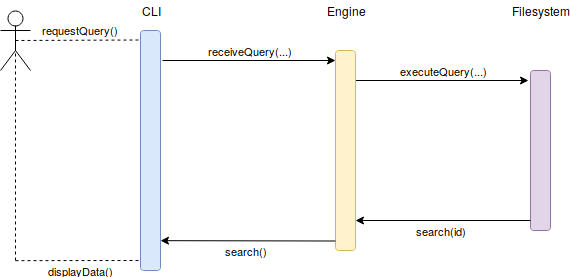

The diagram above was exported from draw.io. Its source (the exported page's mxGraphModel, read from the mxfile embedded in the PNG):
<mxGraphModel dx="828" dy="494" grid="1" gridSize="10" guides="1" tooltips="1" connect="1" arrows="1" fold="1" page="1" pageScale="1" pageWidth="850" pageHeight="1100" math="0" shadow="0">
  <root>
    <mxCell id="0" />
    <mxCell id="1" parent="0" />
    <mxCell id="2" value="executeQuery(...)" style="endArrow=classic;html=1;exitX=1.1;exitY=0.125;exitDx=0;exitDy=0;exitPerimeter=0;" edge="1" parent="1">
      <mxGeometry x="0.0173" y="10" width="50" height="50" relative="1" as="geometry">
        <mxPoint x="435" y="400" as="sourcePoint" />
        <mxPoint x="608" y="400" as="targetPoint" />
        <mxPoint as="offset" />
      </mxGeometry>
    </mxCell>
    <mxCell id="3" value="" style="rounded=1;whiteSpace=wrap;html=1;fillColor=#dae8fc;strokeColor=#6c8ebf;" vertex="1" parent="1">
      <mxGeometry x="220" y="350" width="20" height="240" as="geometry" />
    </mxCell>
    <mxCell id="4" value="CLI" style="text;html=1;strokeColor=none;fillColor=none;align=center;verticalAlign=middle;whiteSpace=wrap;rounded=0;" vertex="1" parent="1">
      <mxGeometry x="210" y="320" width="40" height="20" as="geometry" />
    </mxCell>
    <mxCell id="5" value="" style="rounded=1;whiteSpace=wrap;html=1;fillColor=#fff2cc;strokeColor=#d6b656;" vertex="1" parent="1">
      <mxGeometry x="415" y="370" width="20" height="200" as="geometry" />
    </mxCell>
    <mxCell id="6" value="Engine" style="text;html=1;strokeColor=none;fillColor=none;align=center;verticalAlign=middle;whiteSpace=wrap;rounded=0;" vertex="1" parent="1">
      <mxGeometry x="405" y="320" width="40" height="20" as="geometry" />
    </mxCell>
    <mxCell id="7" value="" style="rounded=1;whiteSpace=wrap;html=1;fillColor=#e1d5e7;strokeColor=#9673a6;" vertex="1" parent="1">
      <mxGeometry x="610" y="390" width="20" height="160" as="geometry" />
    </mxCell>
    <mxCell id="8" value="Filesystem" style="text;html=1;strokeColor=none;fillColor=none;align=center;verticalAlign=middle;whiteSpace=wrap;rounded=0;" vertex="1" parent="1">
      <mxGeometry x="600" y="320" width="40" height="20" as="geometry" />
    </mxCell>
    <mxCell id="9" value="" style="shape=umlActor;verticalLabelPosition=bottom;labelBackgroundColor=#ffffff;verticalAlign=top;html=1;outlineConnect=0;" vertex="1" parent="1">
      <mxGeometry x="80" y="330" width="30" height="60" as="geometry" />
    </mxCell>
    <mxCell id="10" value="receiveQuery(...)" style="endArrow=classic;html=1;exitX=1.1;exitY=0.125;exitDx=0;exitDy=0;exitPerimeter=0;" edge="1" source="3" parent="1">
      <mxGeometry x="0.0173" y="10" width="50" height="50" relative="1" as="geometry">
        <mxPoint x="245" y="380" as="sourcePoint" />
        <mxPoint x="415" y="380" as="targetPoint" />
        <mxPoint as="offset" />
      </mxGeometry>
    </mxCell>
    <mxCell id="11" value="requestQuery()" style="endArrow=none;dashed=1;html=1;exitX=0.5;exitY=0.5;exitDx=0;exitDy=0;exitPerimeter=0;" edge="1" source="9" parent="1">
      <mxGeometry x="0.0402" y="10" width="50" height="50" relative="1" as="geometry">
        <mxPoint x="170" y="359.5" as="sourcePoint" />
        <mxPoint x="220" y="359.5" as="targetPoint" />
        <mxPoint as="offset" />
      </mxGeometry>
    </mxCell>
    <mxCell id="12" value="search(id)" style="endArrow=classic;html=1;entryX=1.019;entryY=0.85;entryDx=0;entryDy=0;entryPerimeter=0;" edge="1" target="5" parent="1">
      <mxGeometry x="0.0173" y="10" width="50" height="50" relative="1" as="geometry">
        <mxPoint x="610" y="540" as="sourcePoint" />
        <mxPoint x="440" y="540" as="targetPoint" />
        <mxPoint as="offset" />
      </mxGeometry>
    </mxCell>
    <mxCell id="13" value="search()" style="endArrow=classic;html=1;entryX=1.019;entryY=0.85;entryDx=0;entryDy=0;entryPerimeter=0;" edge="1" parent="1">
      <mxGeometry x="0.0173" y="10" width="50" height="50" relative="1" as="geometry">
        <mxPoint x="415" y="560.5" as="sourcePoint" />
        <mxPoint x="240" y="560.1666666666667" as="targetPoint" />
        <mxPoint as="offset" />
      </mxGeometry>
    </mxCell>
    <mxCell id="14" value="" style="endArrow=none;dashed=1;html=1;entryX=0.5;entryY=0.5;entryDx=0;entryDy=0;entryPerimeter=0;" edge="1" target="9" parent="1">
      <mxGeometry width="50" height="50" relative="1" as="geometry">
        <mxPoint x="95" y="580" as="sourcePoint" />
        <mxPoint x="130" y="450" as="targetPoint" />
      </mxGeometry>
    </mxCell>
    <mxCell id="15" value="displayData()" style="endArrow=none;dashed=1;html=1;exitX=0.5;exitY=0.5;exitDx=0;exitDy=0;exitPerimeter=0;" edge="1" parent="1">
      <mxGeometry x="0.0398" y="-10" width="50" height="50" relative="1" as="geometry">
        <mxPoint x="95" y="580.1666666666667" as="sourcePoint" />
        <mxPoint x="220" y="580" as="targetPoint" />
        <mxPoint as="offset" />
      </mxGeometry>
    </mxCell>
  </root>
</mxGraphModel>